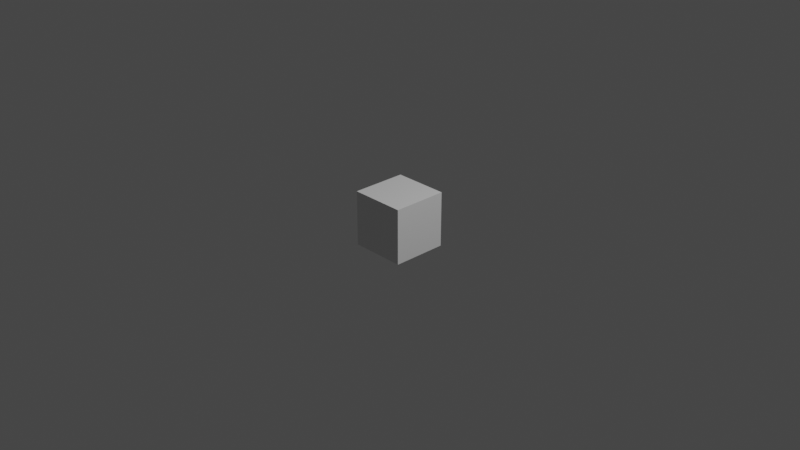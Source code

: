 # Source: Square.blend  (saved by Blender 2.82.7; exported with 4.5.12 LTS)
import bpy
from mathutils import Matrix  # noqa: F401  (used for matrix-valued properties, if any)

bpy.ops.wm.read_factory_settings(use_empty=True)
scene = bpy.context.scene
scene.name = 'Scene'

# ---- collections
col_collection = bpy.data.collections.new('Collection'); scene.collection.children.link(col_collection)

# ---- materials (node trees are filled in below, after node groups)
mat_material = bpy.data.materials.new('Material')
mat_material.alpha_threshold = 0.0
mat_material.use_transparent_shadow = False
mat_material.line_color = (0.0, 0.0, 0.0, 1.0)

# ---- material node trees
mat_material.use_nodes = True; mat_material.node_tree.nodes.clear()
_N = mat_material.node_tree.nodes; _L = mat_material.node_tree.links
n0 = _N.new('ShaderNodeOutputMaterial'); n0.name = 'Material Output'; n0.location = (300, 300)
n1 = _N.new('ShaderNodeBsdfPrincipled'); n1.name = 'Principled BSDF'; n1.location = (10, 300)
n1.distribution = 'GGX'
n1.subsurface_method = 'BURLEY'
n1.inputs[2].default_value = 0.4
n1.inputs[3].default_value = 1.45
n1.inputs[27].default_value = (0.0, 0.0, 0.0, 1.0)
n1.inputs[28].default_value = 1.0
_L.new(n1.outputs[0], n0.inputs[0])
n0.is_active_output = True

# ---- world
world_world = bpy.data.worlds.new('World'); scene.world = world_world
world_world.use_nodes = True; world_world.node_tree.nodes.clear()
_N = world_world.node_tree.nodes; _L = world_world.node_tree.links
n0 = _N.new('ShaderNodeOutputWorld'); n0.name = 'World Output'; n0.location = (300, 300)
n1 = _N.new('ShaderNodeBackground'); n1.name = 'Background'; n1.location = (10, 300)
n1.inputs[0].default_value = (0.05088, 0.05088, 0.05088, 1.0)
_L.new(n1.outputs[0], n0.inputs[0])
n0.is_active_output = True
world_world.color = (0.05088, 0.05088, 0.05088)
world_world.use_sun_shadow = False
world_world.sun_shadow_jitter_overblur = 0.0

# ---- cameras
cam_camera = bpy.data.cameras.new('Camera')
cam_camera.clip_end = 100.0
cam_camera.ortho_scale = 7.314

# ---- lights
light_light = bpy.data.lights.new('Light', 'POINT')
light_light.transmission_factor = 0.0
light_light.energy = 1000.0
light_light.shadow_soft_size = 0.1
light_light.shadow_maximum_resolution = 0.006
light_light.use_absolute_resolution = True

# ---- meshes
me_cube = bpy.data.meshes.new('Cube')
me_cube.from_pydata([(1.0, 1.0, 1.0), (1.0, 1.0, -1.0), (1.0, -1.0, 1.0), (1.0, -1.0, -1.0), (-1.0, 1.0, 1.0), (-1.0, 1.0, -1.0), (-1.0, -1.0, 1.0), (-1.0, -1.0, -1.0)], [], [(0, 4, 6, 2), (3, 2, 6, 7), (7, 6, 4, 5), (5, 1, 3, 7), (1, 0, 2, 3), (5, 4, 0, 1)])
_uv = me_cube.uv_layers.new(name='UVMap')
_uv.uv.foreach_set('vector', [0.625, 0.5, 0.875, 0.5, 0.875, 0.75, 0.625, 0.75, 0.375, 0.75, 0.625, 0.75, 0.625, 1.0, 0.375, 1.0, 0.375, 0.0, 0.625, 0.0, 0.625, 0.25, 0.375, 0.25, 0.125, 0.5, 0.375, 0.5, 0.375, 0.75, 0.125, 0.75, 0.375, 0.5, 0.625, 0.5, 0.625, 0.75, 0.375, 0.75, 0.375, 0.25, 0.625, 0.25, 0.625, 0.5, 0.375, 0.5])
_ca = me_cube.color_attributes.new('Col', 'BYTE_COLOR', 'CORNER')
_ca.data.foreach_set('color', [0.4233, 0.0003035, 0.5089, 1.0, 1.0, 0.5776, 0.004025, 1.0, 0.9911, 0.0, 0.02315, 1.0, 0.006512, 0.0, 1.0, 1.0, 0.0382, 0.9301, 0.02122, 1.0, 0.006512, 0.0, 1.0, 1.0, 0.9911, 0.0, 0.02315, 1.0, 1.0, 0.0, 0.01764, 1.0, 1.0, 0.0, 0.01764, 1.0, 0.9911, 0.0, 0.02315, 1.0, 1.0, 0.5776, 0.004025, 1.0, 1.0, 0.6795, 0.0006071, 1.0, 1.0, 0.6795, 0.0006071, 1.0, 0.4072, 0.521, 0.009134, 1.0, 0.0382, 0.9301, 0.02122, 1.0, 1.0, 0.0, 0.01764, 1.0, 0.4072, 0.521, 0.009134, 1.0, 0.4233, 0.0003035, 0.5089, 1.0, 0.006512, 0.0, 1.0, 1.0, 0.0382, 0.9301, 0.02122, 1.0, 1.0, 0.6795, 0.0006071, 1.0, 1.0, 0.5776, 0.004025, 1.0, 0.4233, 0.0003035, 0.5089, 1.0, 0.4072, 0.521, 0.009134, 1.0])
me_cube.materials.append(mat_material)
me_cube.use_remesh_preserve_volume = False
me_cube.use_remesh_preserve_attributes = False
me_cube.use_mirror_vertex_groups = False
me_cube.update()

# ---- objects
ob_cube = bpy.data.objects.new('Cube', me_cube)
ob_light = bpy.data.objects.new('Light', light_light)
ob_camera = bpy.data.objects.new('Camera', cam_camera)

# ---- transforms, parenting, visibility, modifiers, constraints
ob_cube.location = (0.0, 0.0, 0.0)
ob_cube.scale = (0.3, 0.3, 0.3)
ob_cube.lock_rotations_4d = False
ob_cube.empty_display_type = 'ARROWS'
ob_cube.lineart.crease_threshold = 0.0
ob_light.location = (4.076, 1.005, 5.904)
ob_light.rotation_euler = (0.6503, 0.05522, 1.866)
ob_light.lock_rotations_4d = False
ob_light.empty_display_type = 'ARROWS'
ob_light.color = (0.0, 0.0, 0.0, 0.0)
ob_light.lineart.crease_threshold = 0.0
ob_camera.location = (7.359, -6.926, 4.958)
ob_camera.rotation_euler = (1.109, 0.0, 0.8149)
ob_camera.lock_rotations_4d = False
ob_camera.empty_display_type = 'ARROWS'
ob_camera.color = (0.0, 0.0, 0.0, 0.0)
ob_camera.display_type = 'WIRE'
ob_camera.lineart.crease_threshold = 0.0

# ---- collection membership
col_collection.objects.link(ob_cube)
col_collection.objects.link(ob_light)
col_collection.objects.link(ob_camera)

# ---- scene / render settings (as saved in the file)
scene.camera = ob_camera
scene.frame_start = 1; scene.frame_end = 250; scene.frame_set(1)
scene.render.engine = 'BLENDER_EEVEE_NEXT'
scene.cycles.use_denoising = False
scene.cycles.samples = 128
scene.cycles.sampling_pattern = 'TABULATED_SOBOL'
scene.cycles.use_adaptive_sampling = False
scene.cycles.use_light_tree = False
scene.view_settings.view_transform = 'Filmic'
bpy.context.view_layer.update()
